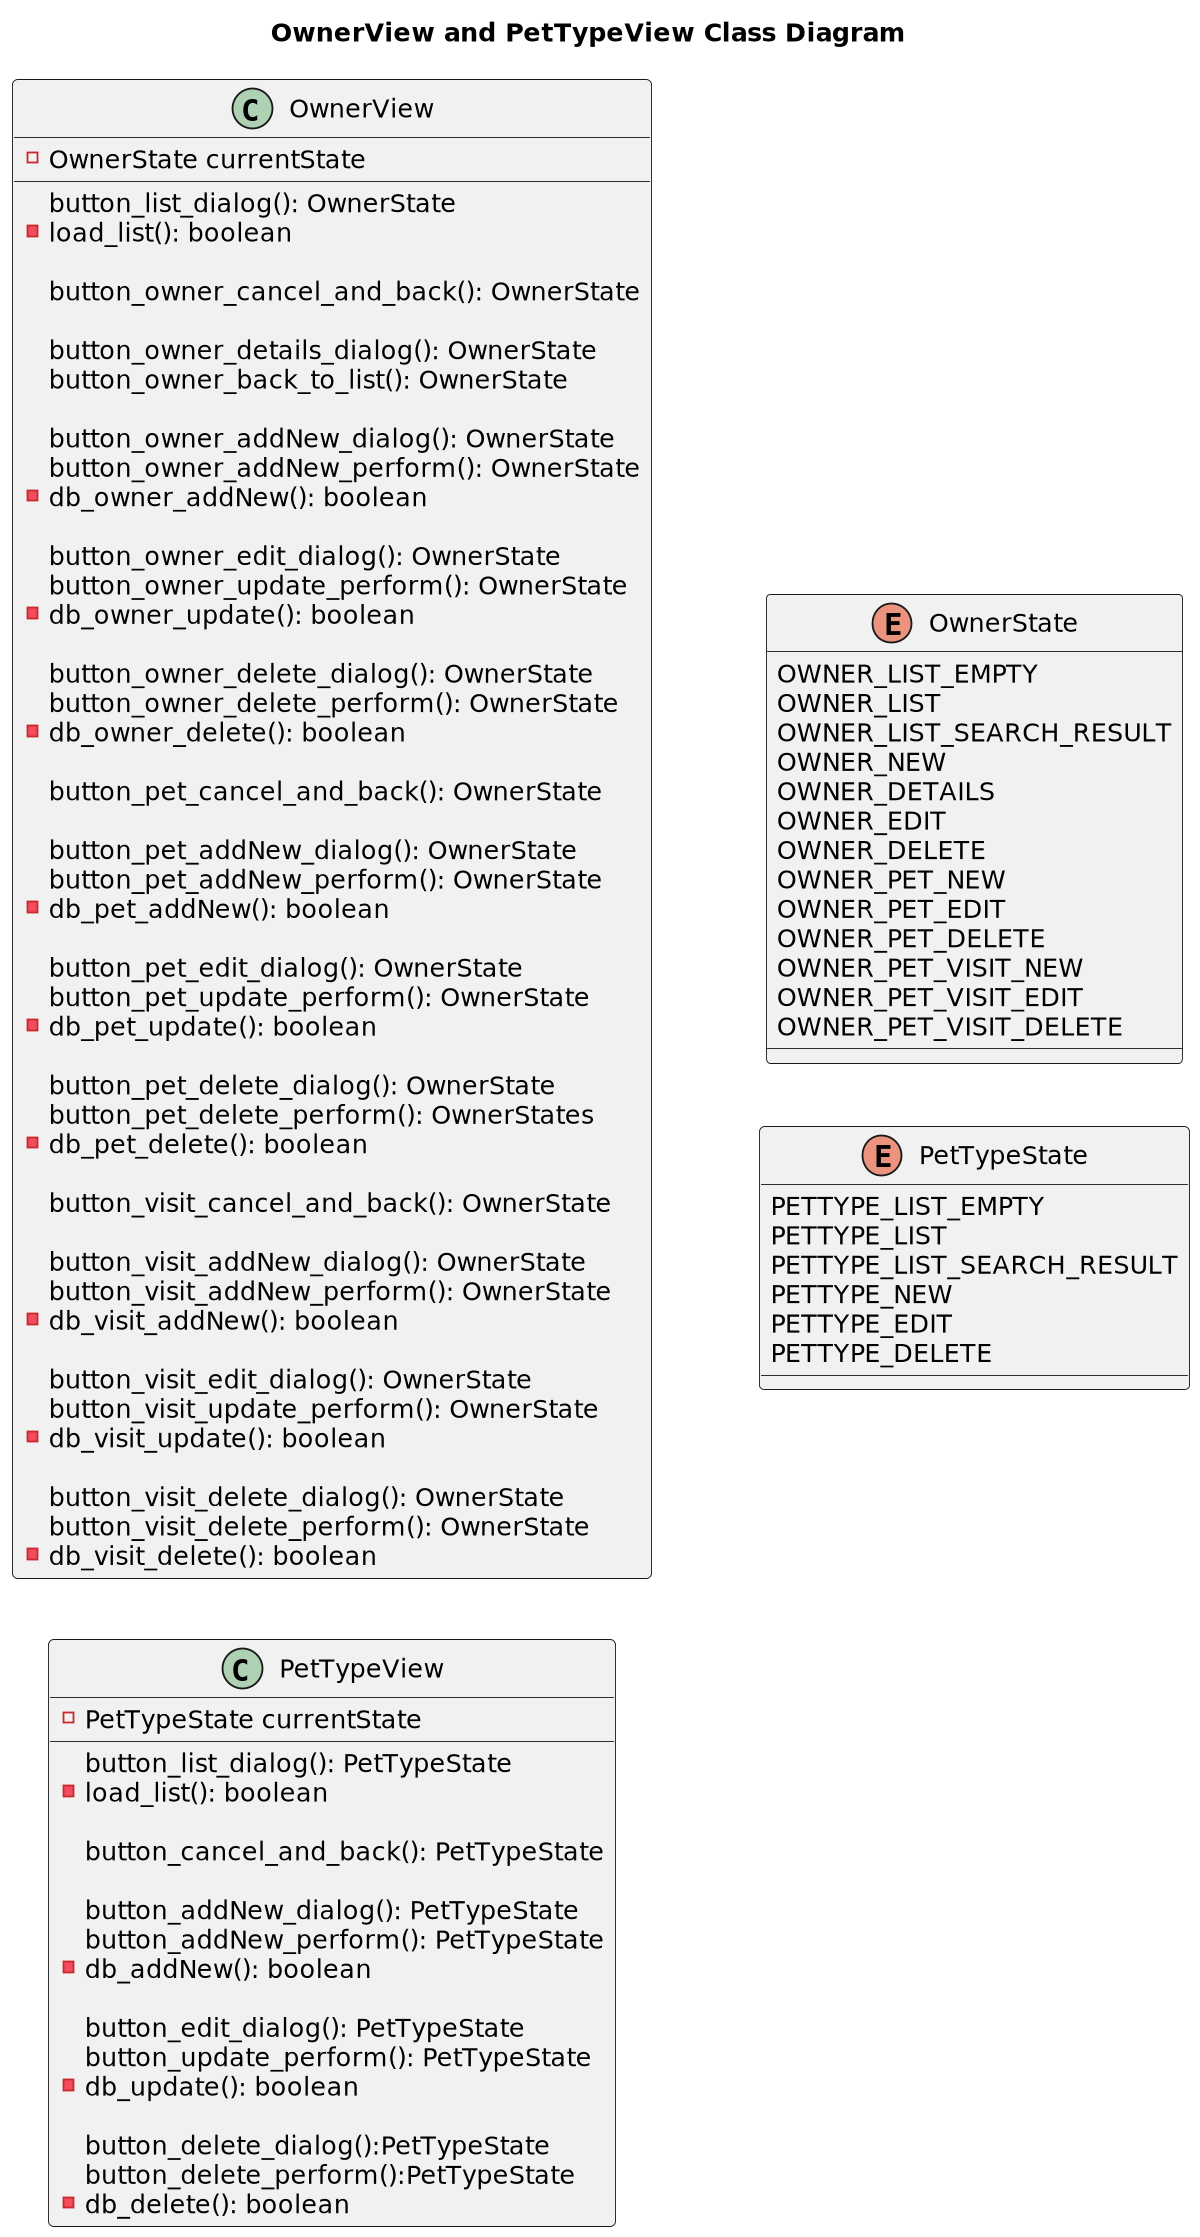

The diagram above was rendered by PlantUML. Its source (embedded in the PNG):
@startuml


title OwnerView and PetTypeView Class Diagram
'https://plantuml.com/class-diagram

left to right direction
'top to bottom direction

scale 1200 width

class OwnerView {

    - OwnerState currentState

    button_list_dialog(): OwnerState
    - load_list(): boolean

    button_owner_cancel_and_back(): OwnerState

    button_owner_details_dialog(): OwnerState
    button_owner_back_to_list(): OwnerState

    button_owner_addNew_dialog(): OwnerState
    button_owner_addNew_perform(): OwnerState
    -db_owner_addNew(): boolean

    button_owner_edit_dialog(): OwnerState
    button_owner_update_perform(): OwnerState
    - db_owner_update(): boolean

    button_owner_delete_dialog(): OwnerState
    button_owner_delete_perform(): OwnerState
    - db_owner_delete(): boolean

    button_pet_cancel_and_back(): OwnerState

    button_pet_addNew_dialog(): OwnerState
    button_pet_addNew_perform(): OwnerState
    - db_pet_addNew(): boolean

    button_pet_edit_dialog(): OwnerState
    button_pet_update_perform(): OwnerState
    - db_pet_update(): boolean

    button_pet_delete_dialog(): OwnerState
    button_pet_delete_perform(): OwnerStates
    - db_pet_delete(): boolean

    button_visit_cancel_and_back(): OwnerState

    button_visit_addNew_dialog(): OwnerState
    button_visit_addNew_perform(): OwnerState
    - db_visit_addNew(): boolean

    button_visit_edit_dialog(): OwnerState
    button_visit_update_perform(): OwnerState
   - db_visit_update(): boolean

    button_visit_delete_dialog(): OwnerState
    button_visit_delete_perform(): OwnerState
    - db_visit_delete(): boolean
}

class PetTypeView {

    - PetTypeState currentState

    button_list_dialog(): PetTypeState
    - load_list(): boolean

    button_cancel_and_back(): PetTypeState

    button_addNew_dialog(): PetTypeState
    button_addNew_perform(): PetTypeState
    - db_addNew(): boolean

    button_edit_dialog(): PetTypeState
    button_update_perform(): PetTypeState
    - db_update(): boolean

    button_delete_dialog():PetTypeState
    button_delete_perform():PetTypeState
    - db_delete(): boolean
}


enum OwnerState {
    OWNER_LIST_EMPTY
    OWNER_LIST
    OWNER_LIST_SEARCH_RESULT
    OWNER_NEW
    OWNER_DETAILS
    OWNER_EDIT
    OWNER_DELETE
    OWNER_PET_NEW
    OWNER_PET_EDIT
    OWNER_PET_DELETE
    OWNER_PET_VISIT_NEW
    OWNER_PET_VISIT_EDIT
    OWNER_PET_VISIT_DELETE
}

enum PetTypeState {
    PETTYPE_LIST_EMPTY
    PETTYPE_LIST
    PETTYPE_LIST_SEARCH_RESULT
    PETTYPE_NEW
    PETTYPE_EDIT
    PETTYPE_DELETE
}

@enduml